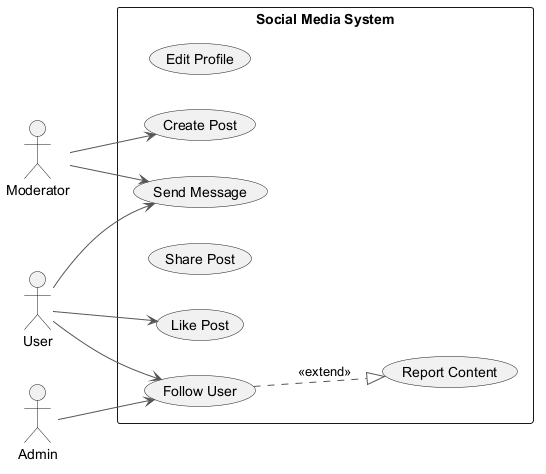

The diagram above was rendered by PlantUML. Its source (embedded in the PNG):
@startuml
skinparam backgroundColor #FFFFFF
skinparam classBackgroundColor #F1F8E9
skinparam classBorderColor #33691E
skinparam ArrowColor #555555
left to right direction
actor "Moderator" as Moderator
actor "User" as User
actor "Admin" as Admin
rectangle "Social Media System" {
  usecase "Edit Profile" as UC_EditProfile
  usecase "Send Message" as UC_SendMessage
  usecase "Report Content" as UC_ReportContent
  usecase "Like Post" as UC_LikePost
  usecase "Share Post" as UC_SharePost
  usecase "Create Post" as UC_CreatePost
  usecase "Follow User" as UC_FollowUser
}
Moderator --> UC_CreatePost
Moderator --> UC_SendMessage
User --> UC_FollowUser
User --> UC_SendMessage
User --> UC_LikePost
Admin --> UC_FollowUser
UC_FollowUser ..|> UC_ReportContent : <<extend>>
@enduml